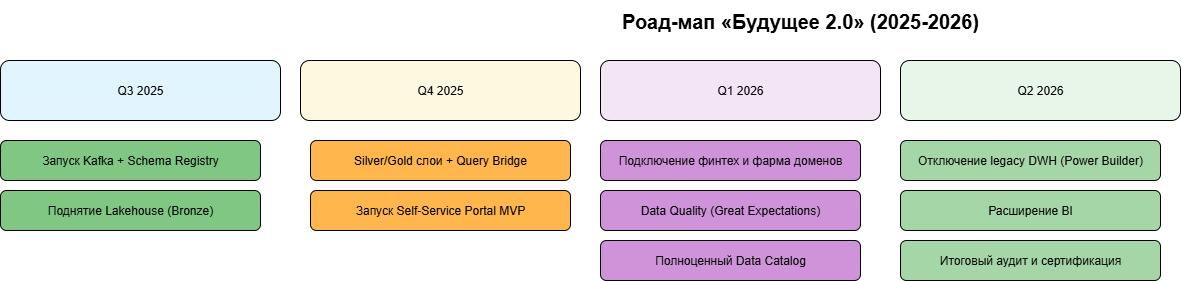

The diagram above was exported from draw.io. Its source (the exported page's mxGraphModel, read from the mxfile embedded in the PNG):
<mxGraphModel dx="969" dy="578" grid="1" gridSize="10" guides="1" tooltips="1" connect="1" arrows="1" fold="1" page="1" pageScale="1" pageWidth="827" pageHeight="1169" math="0" shadow="0">
  <root>
    <mxCell id="0" />
    <mxCell id="1" parent="0" />
    <mxCell id="6qbBTMCvKwn4S860mtMg-1" value="Роад-мап «Будущее 2.0» (2025-2026)" style="text;html=1;strokeColor=none;fillColor=none;align=center;verticalAlign=middle;whiteSpace=wrap;rounded=0;fontSize=20;fontStyle=1" vertex="1" parent="1">
      <mxGeometry x="720" y="20" width="400" height="40" as="geometry" />
    </mxCell>
    <mxCell id="6qbBTMCvKwn4S860mtMg-2" value="Q3 2025" style="rounded=1;whiteSpace=wrap;html=1;fillColor=#e1f5fe;" vertex="1" parent="1">
      <mxGeometry x="120" y="80" width="280" height="60" as="geometry" />
    </mxCell>
    <mxCell id="6qbBTMCvKwn4S860mtMg-3" value="Q4 2025" style="rounded=1;whiteSpace=wrap;html=1;fillColor=#fff8e1;" vertex="1" parent="1">
      <mxGeometry x="420" y="80" width="280" height="60" as="geometry" />
    </mxCell>
    <mxCell id="6qbBTMCvKwn4S860mtMg-4" value="Q1 2026" style="rounded=1;whiteSpace=wrap;html=1;fillColor=#f3e5f5;" vertex="1" parent="1">
      <mxGeometry x="720" y="80" width="280" height="60" as="geometry" />
    </mxCell>
    <mxCell id="6qbBTMCvKwn4S860mtMg-5" value="Q2 2026" style="rounded=1;whiteSpace=wrap;html=1;fillColor=#e8f5e9;" vertex="1" parent="1">
      <mxGeometry x="1020" y="80" width="280" height="60" as="geometry" />
    </mxCell>
    <mxCell id="6qbBTMCvKwn4S860mtMg-6" value="Запуск Kafka + Schema Registry" style="rounded=1;whiteSpace=wrap;html=1;fillColor=#81c784;" vertex="1" parent="1">
      <mxGeometry x="120" y="160" width="260" height="40" as="geometry" />
    </mxCell>
    <mxCell id="6qbBTMCvKwn4S860mtMg-7" value="Поднятие Lakehouse (Bronze)" style="rounded=1;whiteSpace=wrap;html=1;fillColor=#81c784;" vertex="1" parent="1">
      <mxGeometry x="120" y="210" width="260" height="40" as="geometry" />
    </mxCell>
    <mxCell id="6qbBTMCvKwn4S860mtMg-10" value="Silver/Gold слои + Query Bridge" style="rounded=1;whiteSpace=wrap;html=1;fillColor=#ffb74d;" vertex="1" parent="1">
      <mxGeometry x="430" y="160" width="260" height="40" as="geometry" />
    </mxCell>
    <mxCell id="6qbBTMCvKwn4S860mtMg-11" value="Запуск Self-Service Portal MVP" style="rounded=1;whiteSpace=wrap;html=1;fillColor=#ffb74d;" vertex="1" parent="1">
      <mxGeometry x="430" y="210" width="260" height="40" as="geometry" />
    </mxCell>
    <mxCell id="6qbBTMCvKwn4S860mtMg-12" value="Подключение финтех и фарма доменов" style="rounded=1;whiteSpace=wrap;html=1;fillColor=#ce93d8;" vertex="1" parent="1">
      <mxGeometry x="720" y="160" width="260" height="40" as="geometry" />
    </mxCell>
    <mxCell id="6qbBTMCvKwn4S860mtMg-13" value="Data Quality (Great Expectations)" style="rounded=1;whiteSpace=wrap;html=1;fillColor=#ce93d8;" vertex="1" parent="1">
      <mxGeometry x="720" y="210" width="260" height="40" as="geometry" />
    </mxCell>
    <mxCell id="6qbBTMCvKwn4S860mtMg-14" value="Полноценный Data Catalog" style="rounded=1;whiteSpace=wrap;html=1;fillColor=#ce93d8;" vertex="1" parent="1">
      <mxGeometry x="720" y="260" width="260" height="40" as="geometry" />
    </mxCell>
    <mxCell id="6qbBTMCvKwn4S860mtMg-15" value="Отключение legacy DWH (Power Builder)" style="rounded=1;whiteSpace=wrap;html=1;fillColor=#a5d6a7;" vertex="1" parent="1">
      <mxGeometry x="1020" y="160" width="260" height="40" as="geometry" />
    </mxCell>
    <mxCell id="6qbBTMCvKwn4S860mtMg-16" value="Расширение BI" style="rounded=1;whiteSpace=wrap;html=1;fillColor=#a5d6a7;" vertex="1" parent="1">
      <mxGeometry x="1020" y="210" width="260" height="40" as="geometry" />
    </mxCell>
    <mxCell id="6qbBTMCvKwn4S860mtMg-17" value="Итоговый аудит и сертификация" style="rounded=1;whiteSpace=wrap;html=1;fillColor=#a5d6a7;" vertex="1" parent="1">
      <mxGeometry x="1020" y="260" width="260" height="40" as="geometry" />
    </mxCell>
  </root>
</mxGraphModel>